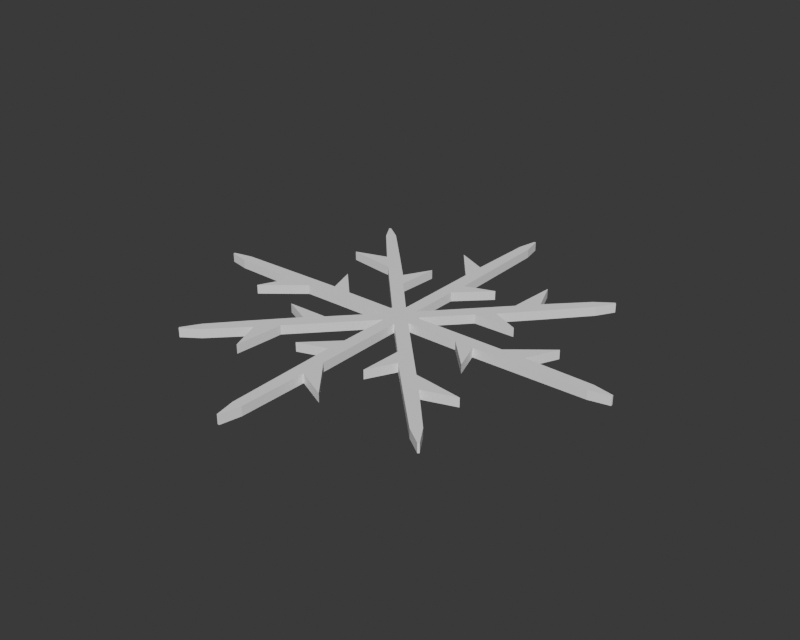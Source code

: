 # Source: BE_FxGroundCrack.blend  (saved by Blender 5.2.45; exported with 4.5.12 LTS)
import bpy
from mathutils import Matrix  # noqa: F401  (used for matrix-valued properties, if any)

bpy.ops.wm.read_factory_settings(use_empty=True)
scene = bpy.context.scene
scene.name = 'FxGroundCrack'

# ---- materials (node trees are filled in below, after node groups)
mat_groundcrack_neutralwhite = bpy.data.materials.new('GroundCrack_NeutralWhite')
mat_groundcrack_neutralwhite.diffuse_color = (0.92, 0.92, 0.92, 1.0)

# ---- material node trees
mat_groundcrack_neutralwhite.use_nodes = True; mat_groundcrack_neutralwhite.node_tree.nodes.clear()
_N = mat_groundcrack_neutralwhite.node_tree.nodes; _L = mat_groundcrack_neutralwhite.node_tree.links
n0 = _N.new('ShaderNodeBsdfPrincipled'); n0.name = 'Principled BSDF'; n0.location = (-200, 100)
n0.inputs[0].default_value = (0.92, 0.92, 0.92, 1.0)
n0.inputs[2].default_value = 0.8
n0.inputs[10].default_value = 0.005
n1 = _N.new('ShaderNodeOutputMaterial'); n1.name = 'Material Output'; n1.location = (200, 100)
_L.new(n0.outputs[0], n1.inputs[0])
n1.is_active_output = True

# ---- world
world_groundcrack_reviewworld = bpy.data.worlds.new('GroundCrack_ReviewWorld'); scene.world = world_groundcrack_reviewworld
world_groundcrack_reviewworld.use_nodes = True; world_groundcrack_reviewworld.node_tree.nodes.clear()
_N = world_groundcrack_reviewworld.node_tree.nodes; _L = world_groundcrack_reviewworld.node_tree.links
n0 = _N.new('ShaderNodeBackground'); n0.name = 'Background'; n0.location = (-200, 100)
n0.inputs[0].default_value = (0.05, 0.05, 0.05, 1.0)
n1 = _N.new('ShaderNodeOutputWorld'); n1.name = 'World Output'; n1.location = (200, 100)
_L.new(n0.outputs[0], n1.inputs[0])
n1.is_active_output = True
world_groundcrack_reviewworld.color = (0.055, 0.07, 0.095)

# ---- meshes
me_be_fxgroundcrack_mesh = bpy.data.meshes.new('BE_FxGroundCrack_Mesh')
me_be_fxgroundcrack_mesh.from_pydata([(0.45, -0.17, -0.125), (1.85, -0.175, -0.125), (2.65, -1.0, -0.125), (2.38, -0.2, -0.125), (3.7, -0.175, -0.125), (5.45, -0.14, -0.125), (6.0, -0.025, -0.125), (6.0, 0.025, -0.125), (5.45, 0.14, -0.125), (3.6, 0.175, -0.125), (4.0, 1.03, -0.125), (3.22, 0.4, -0.125), (2.95, 0.175, -0.125), (0.45, 0.17, -0.125), (0.4312, 0.2132, -0.125), (1.39, 1.234, -0.125), (2.539, 1.256, -0.125), (1.769, 1.604, -0.125), (2.651, 2.587, -0.125), (3.478, 3.525, -0.125), (3.769, 4.006, -0.125), (3.732, 4.04, -0.125), (3.273, 3.716, -0.125), (2.327, 2.752, -0.125), (1.974, 3.628, -0.125), (1.903, 2.628, -0.125), (1.884, 2.277, -0.125), (0.1825, 0.4451, -0.125), (0.17, 0.45, -0.125), (0.175, 1.85, -0.125), (1.0, 2.65, -0.125), (0.2, 2.38, -0.125), (0.175, 3.7, -0.125), (0.14, 5.45, -0.125), (0.025, 6.0, -0.125), (-0.025, 6.0, -0.125), (-0.14, 5.45, -0.125), (-0.175, 3.6, -0.125), (-1.03, 4.0, -0.125), (-0.4, 3.22, -0.125), (-0.175, 2.95, -0.125), (-0.17, 0.45, -0.125), (-0.1803, 0.446, -0.125), (-1.126, 1.478, -0.125), (-1.063, 2.626, -0.125), (-1.467, 1.885, -0.125), (-2.381, 2.838, -0.125), (-3.356, 3.843, -0.125), (-3.814, 4.169, -0.125), (-3.851, 4.135, -0.125), (-3.562, 3.653, -0.125), (-2.57, 2.527, -0.125), (-3.47, 2.241, -0.125), (-2.478, 2.095, -0.125), (-2.129, 2.049, -0.125), (-0.4301, 0.2154, -0.125), (-0.45, 0.17, -0.125), (-1.85, 0.175, -0.125), (-2.65, 1.0, -0.125), (-2.38, 0.2, -0.125), (-3.7, 0.175, -0.125), (-5.45, 0.14, -0.125), (-6.0, 0.025, -0.125), (-6.0, -0.025, -0.125), (-5.45, -0.14, -0.125), (-3.6, -0.175, -0.125), (-4.0, -1.03, -0.125), (-3.22, -0.4, -0.125), (-2.95, -0.175, -0.125), (-0.45, -0.17, -0.125), (-0.4323, -0.2111, -0.125), (-1.396, -1.227, -0.125), (-2.545, -1.244, -0.125), (-1.777, -1.596, -0.125), (-2.664, -2.574, -0.125), (-3.427, -3.435, -0.125), (-3.72, -3.914, -0.125), (-3.684, -3.948, -0.125), (-3.223, -3.627, -0.125), (-2.341, -2.741, -0.125), (-1.992, -3.618, -0.125), (-1.916, -2.618, -0.125), (-1.895, -2.268, -0.125), (-0.1848, -0.4441, -0.125), (-0.17, -0.45, -0.125), (-0.175, -1.85, -0.125), (-1.0, -2.65, -0.125), (-0.2, -2.38, -0.125), (-0.175, -3.7, -0.125), (-0.14, -5.45, -0.125), (-0.025, -6.0, -0.125), (0.025, -6.0, -0.125), (0.14, -5.45, -0.125), (0.175, -3.6, -0.125), (1.03, -4.0, -0.125), (0.4, -3.22, -0.125), (0.175, -2.95, -0.125), (0.17, -0.45, -0.125), (0.187, -0.4432, -0.125), (1.148, -1.461, -0.125), (1.102, -2.609, -0.125), (1.495, -1.862, -0.125), (2.423, -2.801, -0.125), (3.448, -3.828, -0.125), (3.91, -4.147, -0.125), (3.947, -4.113, -0.125), (3.651, -3.635, -0.125), (2.608, -2.488, -0.125), (3.503, -2.188, -0.125), (2.509, -2.057, -0.125), (2.16, -2.017, -0.125), (0.4333, -0.2089, -0.125), (0.45, -0.17, 0.125), (1.85, -0.175, 0.125), (2.65, -1.0, 0.125), (2.38, -0.2, 0.125), (3.7, -0.175, 0.125), (5.45, -0.14, 0.125), (6.0, -0.025, 0.125), (6.0, 0.025, 0.125), (5.45, 0.14, 0.125), (3.6, 0.175, 0.125), (4.0, 1.03, 0.125), (3.22, 0.4, 0.125), (2.95, 0.175, 0.125), (0.45, 0.17, 0.125), (0.4312, 0.2132, 0.125), (1.39, 1.234, 0.125), (2.539, 1.256, 0.125), (1.769, 1.604, 0.125), (2.651, 2.587, 0.125), (3.478, 3.525, 0.125), (3.769, 4.006, 0.125), (3.732, 4.04, 0.125), (3.273, 3.716, 0.125), (2.327, 2.752, 0.125), (1.974, 3.628, 0.125), (1.903, 2.628, 0.125), (1.884, 2.277, 0.125), (0.1825, 0.4451, 0.125), (0.17, 0.45, 0.125), (0.175, 1.85, 0.125), (1.0, 2.65, 0.125), (0.2, 2.38, 0.125), (0.175, 3.7, 0.125), (0.14, 5.45, 0.125), (0.025, 6.0, 0.125), (-0.025, 6.0, 0.125), (-0.14, 5.45, 0.125), (-0.175, 3.6, 0.125), (-1.03, 4.0, 0.125), (-0.4, 3.22, 0.125), (-0.175, 2.95, 0.125), (-0.17, 0.45, 0.125), (-0.1803, 0.446, 0.125), (-1.126, 1.478, 0.125), (-1.063, 2.626, 0.125), (-1.467, 1.885, 0.125), (-2.381, 2.838, 0.125), (-3.356, 3.843, 0.125), (-3.814, 4.169, 0.125), (-3.851, 4.135, 0.125), (-3.562, 3.653, 0.125), (-2.57, 2.527, 0.125), (-3.47, 2.241, 0.125), (-2.478, 2.095, 0.125), (-2.129, 2.049, 0.125), (-0.4301, 0.2154, 0.125), (-0.45, 0.17, 0.125), (-1.85, 0.175, 0.125), (-2.65, 1.0, 0.125), (-2.38, 0.2, 0.125), (-3.7, 0.175, 0.125), (-5.45, 0.14, 0.125), (-6.0, 0.025, 0.125), (-6.0, -0.025, 0.125), (-5.45, -0.14, 0.125), (-3.6, -0.175, 0.125), (-4.0, -1.03, 0.125), (-3.22, -0.4, 0.125), (-2.95, -0.175, 0.125), (-0.45, -0.17, 0.125), (-0.4323, -0.2111, 0.125), (-1.396, -1.227, 0.125), (-2.545, -1.244, 0.125), (-1.777, -1.596, 0.125), (-2.664, -2.574, 0.125), (-3.427, -3.435, 0.125), (-3.72, -3.914, 0.125), (-3.684, -3.948, 0.125), (-3.223, -3.627, 0.125), (-2.341, -2.741, 0.125), (-1.992, -3.618, 0.125), (-1.916, -2.618, 0.125), (-1.895, -2.268, 0.125), (-0.1848, -0.4441, 0.125), (-0.17, -0.45, 0.125), (-0.175, -1.85, 0.125), (-1.0, -2.65, 0.125), (-0.2, -2.38, 0.125), (-0.175, -3.7, 0.125), (-0.14, -5.45, 0.125), (-0.025, -6.0, 0.125), (0.025, -6.0, 0.125), (0.14, -5.45, 0.125), (0.175, -3.6, 0.125), (1.03, -4.0, 0.125), (0.4, -3.22, 0.125), (0.175, -2.95, 0.125), (0.17, -0.45, 0.125), (0.187, -0.4432, 0.125), (1.148, -1.461, 0.125), (1.102, -2.609, 0.125), (1.495, -1.862, 0.125), (2.423, -2.801, 0.125), (3.448, -3.828, 0.125), (3.91, -4.147, 0.125), (3.947, -4.113, 0.125), (3.651, -3.635, 0.125), (2.608, -2.488, 0.125), (3.503, -2.188, 0.125), (2.509, -2.057, 0.125), (2.16, -2.017, 0.125), (0.4333, -0.2089, 0.125)], [], [(35, 34, 33), (145, 146, 147), (36, 35, 33), (145, 147, 148), (36, 33, 32), (144, 145, 148), (37, 36, 32), (144, 148, 149), (49, 48, 47), (159, 160, 161), (50, 49, 47), (159, 161, 162), (22, 21, 20), (132, 133, 134), (22, 20, 19), (131, 132, 134), (39, 38, 37), (149, 150, 151), (50, 47, 46), (158, 159, 162), (23, 22, 19), (131, 134, 135), (37, 32, 31), (143, 144, 149), (51, 50, 46), (158, 162, 163), (25, 24, 23), (135, 136, 137), (40, 37, 31), (143, 149, 152), (39, 37, 40), (152, 149, 151), (23, 19, 18), (130, 131, 135), (41, 40, 31), (143, 152, 153), (51, 46, 45), (157, 158, 163), (25, 23, 18), (130, 135, 137), (31, 30, 29), (141, 142, 143), (26, 25, 18), (130, 137, 138), (45, 44, 43), (155, 156, 157), (26, 18, 17), (129, 130, 138), (54, 51, 45), (157, 163, 166), (52, 51, 54), (166, 163, 164), (41, 31, 29), (141, 143, 153), (27, 26, 17), (129, 138, 139), (53, 52, 54), (166, 164, 165), (55, 54, 45), (157, 166, 167), (55, 45, 43), (155, 157, 167), (41, 29, 28), (140, 141, 153), (15, 17, 16), (128, 129, 127), (27, 17, 15), (127, 129, 139), (55, 43, 42), (154, 155, 167), (27, 15, 14), (126, 127, 139), (11, 10, 9), (121, 122, 123), (59, 58, 57), (169, 170, 171), (41, 28, 27), (139, 140, 153), (42, 41, 27), (139, 153, 154), (55, 42, 27), (139, 154, 167), (55, 27, 14), (126, 139, 167), (12, 11, 9), (121, 123, 124), (56, 55, 14), (126, 167, 168), (56, 14, 13), (125, 126, 168), (60, 59, 57), (169, 171, 172), (12, 9, 8), (120, 121, 124), (13, 12, 8), (120, 124, 125), (60, 57, 56), (168, 169, 172), (61, 60, 56), (168, 172, 173), (56, 13, 8), (120, 125, 168), (61, 56, 8), (120, 168, 173), (61, 8, 7), (119, 120, 173), (62, 61, 7), (119, 173, 174), (62, 7, 6), (118, 119, 174), (63, 62, 6), (118, 174, 175), (63, 6, 5), (117, 118, 175), (64, 63, 5), (117, 175, 176), (64, 5, 4), (116, 117, 176), (0, 64, 4), (116, 176, 112), (69, 64, 0), (112, 176, 181), (65, 64, 69), (181, 176, 177), (1, 0, 4), (116, 112, 113), (69, 0, 111), (223, 112, 181), (70, 69, 111), (223, 181, 182), (65, 69, 68), (180, 181, 177), (1, 4, 3), (115, 116, 113), (2, 1, 3), (115, 113, 114), (65, 68, 67), (179, 180, 177), (66, 65, 67), (179, 177, 178), (98, 111, 110), (222, 223, 210), (70, 111, 98), (210, 223, 182), (83, 70, 98), (210, 182, 195), (71, 70, 83), (195, 182, 183), (99, 98, 110), (222, 210, 211), (83, 98, 97), (209, 210, 195), (84, 83, 97), (209, 195, 196), (71, 83, 82), (194, 195, 183), (84, 97, 96), (208, 209, 196), (85, 84, 96), (208, 196, 197), (73, 71, 82), (194, 183, 185), (72, 71, 73), (185, 183, 184), (101, 99, 110), (222, 211, 213), (100, 99, 101), (213, 211, 212), (74, 73, 82), (194, 185, 186), (87, 85, 96), (208, 197, 199), (86, 85, 87), (199, 197, 198), (102, 101, 110), (222, 213, 214), (102, 110, 109), (221, 222, 214), (107, 109, 108), (220, 221, 219), (102, 109, 107), (219, 221, 214), (74, 82, 81), (193, 194, 186), (88, 87, 96), (208, 199, 200), (102, 107, 106), (218, 219, 214), (79, 74, 81), (193, 186, 191), (75, 74, 79), (191, 186, 187), (79, 81, 80), (192, 193, 191), (75, 79, 78), (190, 191, 187), (103, 102, 106), (218, 214, 215), (88, 96, 95), (207, 208, 200), (93, 95, 94), (206, 207, 205), (88, 95, 93), (205, 207, 200), (76, 75, 78), (190, 187, 188), (88, 93, 92), (204, 205, 200), (76, 78, 77), (189, 190, 188), (103, 106, 105), (217, 218, 215), (89, 88, 92), (204, 200, 201), (104, 103, 105), (217, 215, 216), (89, 92, 91), (203, 204, 201), (90, 89, 91), (203, 201, 202), (0, 1, 113, 112), (1, 2, 114, 113), (2, 3, 115, 114), (3, 4, 116, 115), (4, 5, 117, 116), (5, 6, 118, 117), (6, 7, 119, 118), (7, 8, 120, 119), (8, 9, 121, 120), (9, 10, 122, 121), (10, 11, 123, 122), (11, 12, 124, 123), (12, 13, 125, 124), (13, 14, 126, 125), (14, 15, 127, 126), (15, 16, 128, 127), (16, 17, 129, 128), (17, 18, 130, 129), (18, 19, 131, 130), (19, 20, 132, 131), (20, 21, 133, 132), (21, 22, 134, 133), (22, 23, 135, 134), (23, 24, 136, 135), (24, 25, 137, 136), (25, 26, 138, 137), (26, 27, 139, 138), (27, 28, 140, 139), (28, 29, 141, 140), (29, 30, 142, 141), (30, 31, 143, 142), (31, 32, 144, 143), (32, 33, 145, 144), (33, 34, 146, 145), (34, 35, 147, 146), (35, 36, 148, 147), (36, 37, 149, 148), (37, 38, 150, 149), (38, 39, 151, 150), (39, 40, 152, 151), (40, 41, 153, 152), (41, 42, 154, 153), (42, 43, 155, 154), (43, 44, 156, 155), (44, 45, 157, 156), (45, 46, 158, 157), (46, 47, 159, 158), (47, 48, 160, 159), (48, 49, 161, 160), (49, 50, 162, 161), (50, 51, 163, 162), (51, 52, 164, 163), (52, 53, 165, 164), (53, 54, 166, 165), (54, 55, 167, 166), (55, 56, 168, 167), (56, 57, 169, 168), (57, 58, 170, 169), (58, 59, 171, 170), (59, 60, 172, 171), (60, 61, 173, 172), (61, 62, 174, 173), (62, 63, 175, 174), (63, 64, 176, 175), (64, 65, 177, 176), (65, 66, 178, 177), (66, 67, 179, 178), (67, 68, 180, 179), (68, 69, 181, 180), (69, 70, 182, 181), (70, 71, 183, 182), (71, 72, 184, 183), (72, 73, 185, 184), (73, 74, 186, 185), (74, 75, 187, 186), (75, 76, 188, 187), (76, 77, 189, 188), (77, 78, 190, 189), (78, 79, 191, 190), (79, 80, 192, 191), (80, 81, 193, 192), (81, 82, 194, 193), (82, 83, 195, 194), (83, 84, 196, 195), (84, 85, 197, 196), (85, 86, 198, 197), (86, 87, 199, 198), (87, 88, 200, 199), (88, 89, 201, 200), (89, 90, 202, 201), (90, 91, 203, 202), (91, 92, 204, 203), (92, 93, 205, 204), (93, 94, 206, 205), (94, 95, 207, 206), (95, 96, 208, 207), (96, 97, 209, 208), (97, 98, 210, 209), (98, 99, 211, 210), (99, 100, 212, 211), (100, 101, 213, 212), (101, 102, 214, 213), (102, 103, 215, 214), (103, 104, 216, 215), (104, 105, 217, 216), (105, 106, 218, 217), (106, 107, 219, 218), (107, 108, 220, 219), (108, 109, 221, 220), (109, 110, 222, 221), (110, 111, 223, 222), (111, 0, 112, 223)])
me_be_fxgroundcrack_mesh.materials.append(mat_groundcrack_neutralwhite)
me_be_fxgroundcrack_mesh.update()

# ---- objects
ob_be_fxgroundcrack = bpy.data.objects.new('BE_FxGroundCrack', me_be_fxgroundcrack_mesh)

# ---- transforms, parenting, visibility, modifiers, constraints
ob_be_fxgroundcrack.location = (0.0, 0.0, 0.0)
ob_be_fxgroundcrack.color = (0.92, 0.92, 0.92, 1.0)

# ---- collection membership
scene.collection.objects.link(ob_be_fxgroundcrack)

# ---- scene / render settings (as saved in the file)
scene.frame_start = 1; scene.frame_end = 250; scene.frame_set(1)
scene.render.engine = 'BLENDER_WORKBENCH'
scene.render.image_settings.exr_codec = 'NONE'
scene.render.resolution_x = 800
scene.render.resolution_y = 640
scene.render.use_bake_clear = False
scene.render.bake_margin = 0
scene.render.bake_bias = 0.0
scene.render.bake_samples = 0
scene.render.simplify_subdivision_render = 0
scene.render.simplify_child_particles_render = 0.0
scene.render.compositor_device = 'GPU'
scene.eevee.use_volume_custom_range = False
scene.eevee.gtao_distance = 0.0
scene.eevee.use_fast_gi = False
scene.eevee.fast_gi_thickness_near = 0.1
scene.eevee.fast_gi_thickness_far = 0.0
scene.eevee.ray_tracing_options.screen_trace_thickness = 0.1
bpy.context.view_layer.update()

# ---- added for rendering (the .blend has no active camera and no usable light): camera, sun
cam_auto = bpy.data.cameras.new('AutoCamera')
cam_auto.lens = 50.0
cam_auto.sensor_width = 36.0
cam_auto.clip_end = 1000.0
ob_auto_camera = bpy.data.objects.new('AutoCamera', cam_auto)
scene.collection.objects.link(ob_auto_camera)
ob_auto_camera.location = (15.7033, -18.8439, 12.5626)
ob_auto_camera.rotation_euler = (1.09748, -7.21219e-08, 0.694738)
scene.camera = ob_auto_camera
light_auto_sun = bpy.data.lights.new('AutoSun', 'SUN')
light_auto_sun.energy = 3.0
light_auto_sun.angle = 0.0523599
ob_auto_sun = bpy.data.objects.new('AutoSun', light_auto_sun)
scene.collection.objects.link(ob_auto_sun)
ob_auto_sun.rotation_euler = (0.872665, 0.174533, 0.523599)
bpy.context.view_layer.update()

